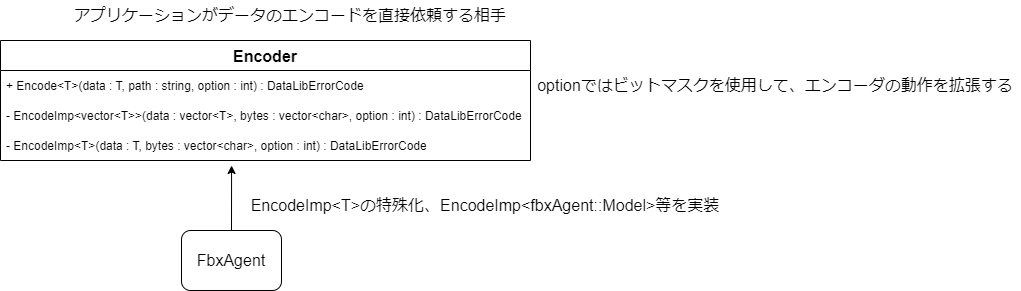

The diagram above was exported from draw.io. Its source (the exported page's mxGraphModel, read from the mxfile embedded in the PNG):
<mxGraphModel dx="1102" dy="865" grid="1" gridSize="10" guides="1" tooltips="1" connect="1" arrows="1" fold="1" page="1" pageScale="1" pageWidth="827" pageHeight="1169" math="0" shadow="0">
  <root>
    <mxCell id="0" />
    <mxCell id="1" parent="0" />
    <mxCell id="TnABiUabgimNfi2MSuy0-1" value="Encoder" style="swimlane;fontStyle=1;childLayout=stackLayout;horizontal=1;startSize=30;horizontalStack=0;resizeParent=1;resizeParentMax=0;resizeLast=0;collapsible=1;marginBottom=0;fontSize=16;" vertex="1" parent="1">
      <mxGeometry x="250" y="170" width="530" height="120" as="geometry" />
    </mxCell>
    <mxCell id="TnABiUabgimNfi2MSuy0-2" value="+ Encode&lt;T&gt;(data : T, path : string, option : int) : DataLibErrorCode" style="text;strokeColor=none;fillColor=none;align=left;verticalAlign=middle;spacingLeft=4;spacingRight=4;overflow=hidden;points=[[0,0.5],[1,0.5]];portConstraint=eastwest;rotatable=0;fontStyle=0" vertex="1" parent="TnABiUabgimNfi2MSuy0-1">
      <mxGeometry y="30" width="530" height="30" as="geometry" />
    </mxCell>
    <mxCell id="TnABiUabgimNfi2MSuy0-3" value="- EncodeImp&lt;vector&lt;T&gt;&gt;(data : vector&lt;T&gt;, bytes : vector&lt;char&gt;, option : int) : DataLibErrorCode" style="text;strokeColor=none;fillColor=none;align=left;verticalAlign=middle;spacingLeft=4;spacingRight=4;overflow=hidden;points=[[0,0.5],[1,0.5]];portConstraint=eastwest;rotatable=0;fontStyle=0" vertex="1" parent="TnABiUabgimNfi2MSuy0-1">
      <mxGeometry y="60" width="530" height="30" as="geometry" />
    </mxCell>
    <mxCell id="TnABiUabgimNfi2MSuy0-4" value="- EncodeImp&lt;T&gt;(data : T, bytes : vector&lt;char&gt;, option : int) : DataLibErrorCode" style="text;strokeColor=none;fillColor=none;align=left;verticalAlign=middle;spacingLeft=4;spacingRight=4;overflow=hidden;points=[[0,0.5],[1,0.5]];portConstraint=eastwest;rotatable=0;fontStyle=0" vertex="1" parent="TnABiUabgimNfi2MSuy0-1">
      <mxGeometry y="90" width="530" height="30" as="geometry" />
    </mxCell>
    <mxCell id="TnABiUabgimNfi2MSuy0-5" value="アプリケーションがデータのエンコードを直接依頼する相手" style="text;html=1;strokeColor=none;fillColor=none;align=center;verticalAlign=middle;whiteSpace=wrap;rounded=0;fontSize=16;" vertex="1" parent="1">
      <mxGeometry x="320" y="130" width="440" height="30" as="geometry" />
    </mxCell>
    <mxCell id="TnABiUabgimNfi2MSuy0-10" value="FbxAgent" style="rounded=1;whiteSpace=wrap;html=1;fontSize=16;fillColor=default;" vertex="1" parent="1">
      <mxGeometry x="431" y="360" width="100" height="60" as="geometry" />
    </mxCell>
    <mxCell id="TnABiUabgimNfi2MSuy0-12" value="" style="endArrow=classic;html=1;rounded=0;fontSize=16;exitX=0.5;exitY=0;exitDx=0;exitDy=0;entryX=0.436;entryY=1.167;entryDx=0;entryDy=0;entryPerimeter=0;" edge="1" parent="1" source="TnABiUabgimNfi2MSuy0-10" target="TnABiUabgimNfi2MSuy0-4">
      <mxGeometry width="50" height="50" relative="1" as="geometry">
        <mxPoint x="390" y="390" as="sourcePoint" />
        <mxPoint x="440" y="340" as="targetPoint" />
      </mxGeometry>
    </mxCell>
    <mxCell id="TnABiUabgimNfi2MSuy0-13" value="EncodeImp&amp;lt;T&amp;gt;の特殊化、EncodeImp&amp;lt;fbxAgent::Model&amp;gt;等を実装" style="text;html=1;strokeColor=none;fillColor=none;align=center;verticalAlign=middle;whiteSpace=wrap;rounded=0;fontSize=16;" vertex="1" parent="1">
      <mxGeometry x="490" y="320" width="490" height="30" as="geometry" />
    </mxCell>
    <mxCell id="TnABiUabgimNfi2MSuy0-14" value="optionではビットマスクを使用して、エンコーダの動作を拡張する" style="text;html=1;strokeColor=none;fillColor=none;align=center;verticalAlign=middle;whiteSpace=wrap;rounded=0;fontSize=16;" vertex="1" parent="1">
      <mxGeometry x="780" y="200" width="490" height="30" as="geometry" />
    </mxCell>
  </root>
</mxGraphModel>